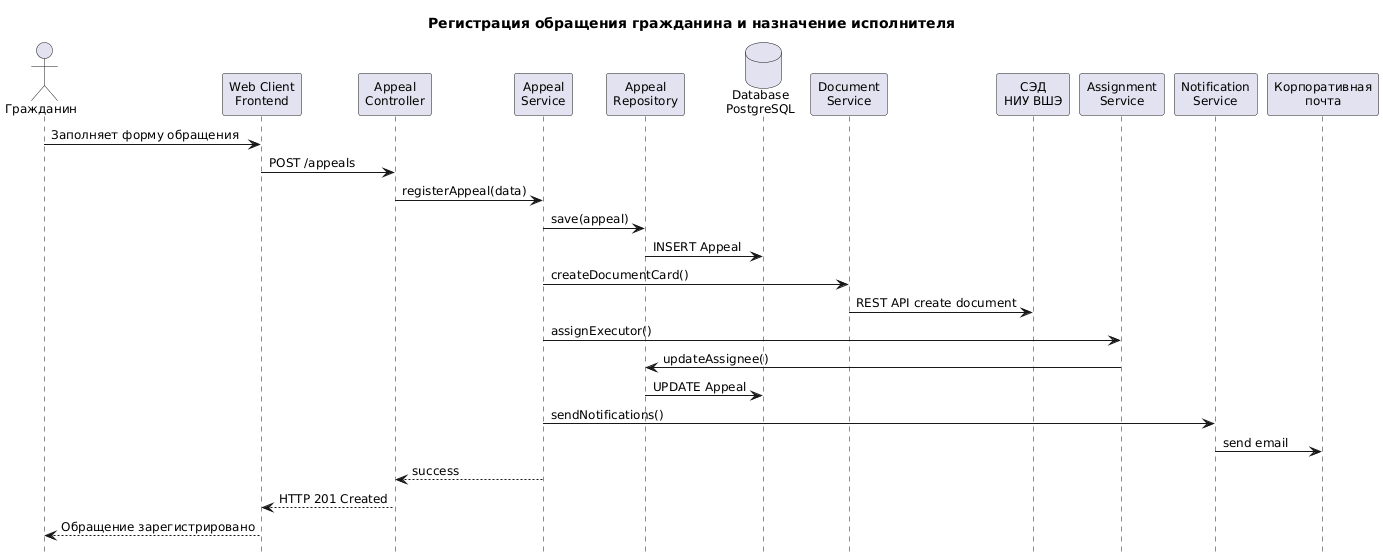

The diagram above was rendered by PlantUML. Its source (embedded in the PNG):
@startuml
!pragma teoz true
hide footbox
skinparam defaultFontSize 12
title Регистрация обращения гражданина и назначение исполнителя

actor "Гражданин" as Citizen

participant "Web Client\nFrontend" as WebClient
participant "Appeal\nController" as Controller
participant "Appeal\nService" as Service
participant "Appeal\nRepository" as Repository
database "Database\nPostgreSQL" as DB
participant "Document\nService" as DocService
participant "СЭД\nНИУ ВШЭ" as SED
participant "Assignment\nService" as Assignment
participant "Notification\nService" as Notification
participant "Корпоративная\nпочта" as Email

Citizen -> WebClient : Заполняет форму обращения
WebClient -> Controller : POST /appeals
Controller -> Service : registerAppeal(data)

Service -> Repository : save(appeal)
Repository -> DB : INSERT Appeal

Service -> DocService : createDocumentCard()
DocService -> SED : REST API create document

Service -> Assignment : assignExecutor()
Assignment -> Repository : updateAssignee()
Repository -> DB : UPDATE Appeal

Service -> Notification : sendNotifications()
Notification -> Email : send email

Service --> Controller : success
Controller --> WebClient : HTTP 201 Created
WebClient --> Citizen : Обращение зарегистрировано
@enduml